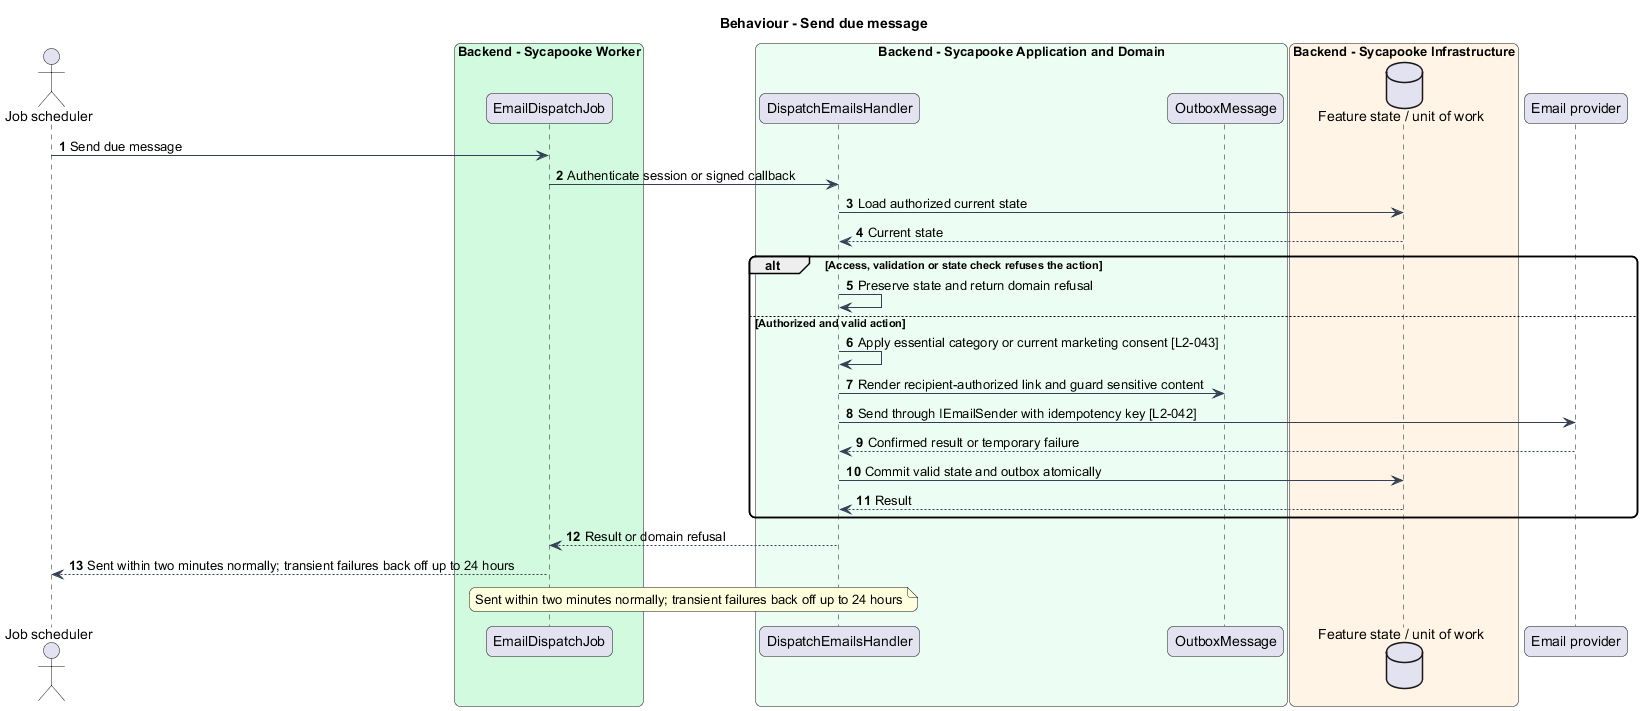

The diagram above was rendered by PlantUML. Its source (embedded in the PNG):
@startuml
skinparam backgroundColor #FFFFFF
skinparam shadowing false
skinparam roundcorner 12
skinparam defaultFontName Arial
skinparam ArrowColor #344054
title Behaviour - Send due message
autonumber
actor "Job scheduler" as actor
box "Backend - Sycapooke Worker" #D1FADF
 participant "EmailDispatchJob" as entry
end box
box "Backend - Sycapooke Application and Domain" #ECFDF3
 participant "DispatchEmailsHandler" as handler
 participant "OutboxMessage" as model
end box
box "Backend - Sycapooke Infrastructure" #FFF4E5
 database "Feature state / unit of work" as db
end box
participant "Email provider" as provider
actor -> entry : Send due message
entry -> handler : Authenticate session or signed callback
handler -> db : Load authorized current state
db --> handler : Current state
alt Access, validation or state check refuses the action
 handler -> handler : Preserve state and return domain refusal
else Authorized and valid action
handler -> handler : Apply essential category or current marketing consent [L2-043]
handler -> model : Render recipient-authorized link and guard sensitive content
handler -> provider : Send through IEmailSender with idempotency key [L2-042]
provider --> handler : Confirmed result or temporary failure
handler -> db : Commit valid state and outbox atomically
db --> handler : Result
end
handler --> entry : Result or domain refusal
entry --> actor : Sent within two minutes normally; transient failures back off up to 24 hours
note over entry, handler
Sent within two minutes normally; transient failures back off up to 24 hours
end note
@enduml